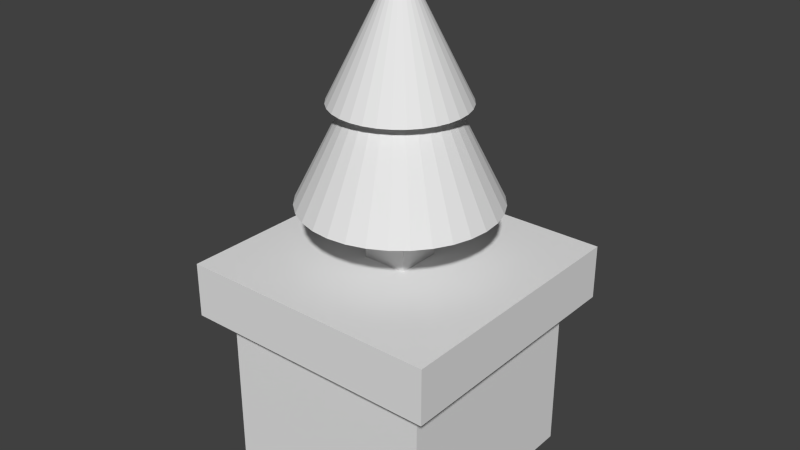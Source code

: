 # Source: ForestCliff.blend  (saved by Blender 2.75.0; exported with 4.5.12 LTS)
import bpy
from mathutils import Matrix  # noqa: F401  (used for matrix-valued properties, if any)

bpy.ops.wm.read_factory_settings(use_empty=True)
scene = bpy.context.scene
scene.name = 'Scene'

# ---- collections
col_collection_1 = bpy.data.collections.new('Collection 1'); scene.collection.children.link(col_collection_1)

# ---- materials (node trees are filled in below, after node groups)
mat_sand = bpy.data.materials.new('Sand')
mat_sand.alpha_threshold = 0.0
mat_sand.use_transparent_shadow = False
mat_sand.roughness = 0.5
mat_grass = bpy.data.materials.new('Grass')
mat_grass.alpha_threshold = 0.0
mat_grass.use_transparent_shadow = False
mat_grass.roughness = 0.5
mat_treebark = bpy.data.materials.new('TreeBark')
mat_treebark.alpha_threshold = 0.0
mat_treebark.use_transparent_shadow = False
mat_treebark.roughness = 0.5
mat_treeleafs = bpy.data.materials.new('TreeLeafs')
mat_treeleafs.alpha_threshold = 0.0
mat_treeleafs.use_transparent_shadow = False
mat_treeleafs.roughness = 0.5

# ---- material node trees

# ---- world
world_world = bpy.data.worlds.new('World'); scene.world = world_world
world_world.color = (0.05088, 0.05088, 0.05088)
world_world.use_sun_shadow = False
world_world.sun_shadow_jitter_overblur = 0.0
world_world.cycles.sampling_method = 'MANUAL'
world_world.cycles.sample_map_resolution = 256

# ---- meshes
me_cube_001 = bpy.data.meshes.new('Cube.001')
me_cube_001.from_pydata([(-0.5, 0.75, 0.5), (-0.5, -1.564e-06, 0.5), (-0.5, 0.75, -0.5), (-0.5, 2.04e-06, -0.5), (0.5, 0.75, 0.5), (0.5, -1.564e-06, 0.5), (0.5, 0.75, -0.5), (0.5, 2.04e-06, -0.5), (-0.5, 1.0, 0.5), (-0.5, 1.0, -0.5), (0.5, 1.0, 0.5), (0.5, 1.0, -0.5), (-0.6, 0.75, 0.5), (-0.6, 0.75, -0.5), (-0.6, 1.0, 0.5), (-0.6, 1.0, -0.5), (-0.5, 0.75, -0.6), (0.5, 0.75, -0.6), (-0.5, 1.0, -0.6), (0.5, 1.0, -0.6), (-0.6, 1.0, -0.6), (-0.6, 0.75, -0.6), (0.6, 0.75, -0.5), (0.6, 0.75, 0.5), (0.6, 1.0, -0.5), (0.6, 1.0, 0.5), (0.6, 0.75, -0.6), (0.6, 1.0, -0.6), (0.5, 0.75, 0.6), (-0.5, 0.75, 0.6), (0.5, 1.0, 0.6), (-0.5, 1.0, 0.6), (-0.6, 0.75, 0.6), (-0.6, 1.0, 0.6), (0.6, 0.75, 0.6), (0.6, 1.0, 0.6), (0.102, 0.898, -0.102), (0.102, 1.577, -0.102), (0.102, 0.898, 0.102), (0.102, 1.577, 0.102), (-0.102, 0.898, -0.102), (-0.102, 1.577, -0.102), (-0.102, 0.898, 0.102), (-0.102, 1.577, 0.102), (0.05813, 1.69, 0.2923), (0.114, 1.69, 0.2753), (0.1655, 1.69, 0.2478), (0.2107, 1.69, 0.2107), (0.2478, 1.69, 0.1656), (0.2753, 1.69, 0.114), (0.2923, 1.69, 0.05814), (0.298, 1.69, 9.78e-06), (0.2923, 1.69, -0.05812), (0.2753, 1.69, -0.114), (0.2478, 1.69, -0.1655), (0.2107, 1.69, -0.2107), (0.1656, 1.69, -0.2478), (0.114, 1.69, -0.2753), (0.05814, 1.69, -0.2922), (2.273e-06, 1.69, -0.298), (-0.05813, 1.69, -0.2922), (-0.114, 1.69, -0.2753), (-0.1655, 1.69, -0.2478), (-0.2107, 1.69, -0.2107), (-0.2478, 1.69, -0.1655), (-0.2753, 1.69, -0.114), (-0.2923, 1.69, -0.05813), (-0.298, 1.69, 5.162e-06), (-9.811e-11, 2.286, 5.158e-06), (-0.2923, 1.69, 0.05814), (-0.2753, 1.69, 0.114), (-0.2478, 1.69, 0.1656), (-0.2107, 1.69, 0.2107), (-0.1656, 1.69, 0.2478), (-0.114, 1.69, 0.2753), (-0.05814, 1.69, 0.2923), (-2.176e-06, 1.69, 0.298), (0.08567, 1.257, 0.4307), (0.168, 1.257, 0.4057), (0.244, 1.257, 0.3651), (0.3105, 1.257, 0.3105), (0.3651, 1.257, 0.244), (0.4057, 1.257, 0.1681), (0.4307, 1.257, 0.08568), (0.4391, 1.257, 1.251e-05), (0.4307, 1.257, -0.08566), (0.4057, 1.257, -0.168), (0.3651, 1.257, -0.244), (0.3105, 1.257, -0.3105), (0.244, 1.257, -0.3651), (0.1681, 1.257, -0.4057), (0.08567, 1.257, -0.4307), (3.35e-06, 1.257, -0.4391), (-0.08567, 1.257, -0.4307), (-0.168, 1.257, -0.4057), (-0.244, 1.257, -0.3651), (-0.3105, 1.257, -0.3105), (-0.3651, 1.257, -0.244), (-0.4057, 1.257, -0.168), (-0.4307, 1.257, -0.08566), (-0.4391, 1.257, 5.707e-06), (-9.811e-11, 2.136, 5.702e-06), (-0.4307, 1.257, 0.08568), (-0.4057, 1.257, 0.1681), (-0.3651, 1.257, 0.244), (-0.3105, 1.257, 0.3105), (-0.244, 1.257, 0.3651), (-0.1681, 1.257, 0.4057), (-0.08567, 1.257, 0.4307), (-3.207e-06, 1.257, 0.4391)], [], [(7, 5, 1, 3), (4, 0, 1, 5), (6, 4, 5, 7), (2, 6, 7, 3), (0, 2, 3, 1), (4, 23, 34, 28), (4, 6, 22, 23), (2, 0, 12, 13), (6, 2, 16, 17), (2, 13, 21, 16), (6, 17, 26, 22), (12, 0, 29, 32), (0, 4, 28, 29), (9, 8, 10, 11), (15, 9, 18, 20), (14, 12, 32, 33), (13, 12, 14, 15), (8, 9, 15, 14), (17, 19, 27, 26), (17, 16, 18, 19), (18, 16, 21, 20), (13, 15, 20, 21), (9, 11, 19, 18), (23, 22, 24, 25), (24, 22, 26, 27), (11, 10, 25, 24), (23, 25, 35, 34), (19, 11, 24, 27), (29, 31, 33, 32), (29, 28, 30, 31), (30, 28, 34, 35), (25, 10, 30, 35), (10, 8, 31, 30), (8, 14, 33, 31), (37, 39, 38, 36), (39, 43, 42, 38), (43, 41, 40, 42), (41, 37, 36, 40), (36, 38, 42, 40), (41, 43, 39, 37), (81, 101, 80), (80, 101, 79), (82, 101, 81), (83, 101, 82), (84, 101, 83), (85, 101, 84), (86, 101, 85), (87, 101, 86), (88, 101, 87), (89, 101, 88), (90, 101, 89), (91, 101, 90), (92, 101, 91), (93, 101, 92), (94, 101, 93), (95, 101, 94), (96, 101, 95), (97, 101, 96), (98, 101, 97), (99, 101, 98), (100, 101, 99), (102, 101, 100), (103, 101, 102), (104, 101, 103), (105, 101, 104), (106, 101, 105), (107, 101, 106), (77, 101, 109), (108, 101, 107), (109, 108, 107, 106, 105, 104, 103, 102, 100, 99, 98, 97, 96, 95, 94, 93, 92, 91, 90, 89, 88, 87, 86, 85, 84, 83, 82, 81, 80, 79, 78, 77), (76, 75, 74, 73, 72, 71, 70, 69, 67, 66, 65, 64, 63, 62, 61, 60, 59, 58, 57, 56, 55, 54, 53, 52, 51, 50, 49, 48, 47, 46, 45, 44), (75, 68, 74), (44, 68, 76), (74, 68, 73), (73, 68, 72), (72, 68, 71), (71, 68, 70), (70, 68, 69), (69, 68, 67), (67, 68, 66), (66, 68, 65), (65, 68, 64), (64, 68, 63), (63, 68, 62), (62, 68, 61), (61, 68, 60), (60, 68, 59), (59, 68, 58), (58, 68, 57), (57, 68, 56), (56, 68, 55), (55, 68, 54), (54, 68, 53), (53, 68, 52), (52, 68, 51), (51, 68, 50), (50, 68, 49), (49, 68, 48), (48, 68, 47), (47, 68, 46), (46, 68, 45), (76, 68, 75), (45, 68, 44), (79, 101, 78), (109, 101, 108), (78, 101, 77)])
me_cube_001.polygons.foreach_set('material_index', [0, 0, 0, 0, 0, 0, 0, 0, 0, 0, 0, 0, 0, 1, 1, 1, 1, 1, 1, 1, 1, 1, 1, 1, 1, 1, 1, 1, 1, 1, 1, 1, 1, 1, 2, 2, 2, 2, 2, 2, 3, 3, 3, 3, 3, 3, 3, 3, 3, 3, 3, 3, 3, 3, 3, 3, 3, 3, 3, 3, 3, 3, 3, 3, 3, 3, 3, 3, 3, 3, 3, 3, 3, 3, 3, 3, 3, 3, 3, 3, 3, 3, 3, 3, 3, 3, 3, 3, 3, 3, 3, 3, 3, 3, 3, 3, 3, 3, 3, 3, 3, 3, 3, 3, 3, 3])
me_cube_001.materials.append(mat_sand)
me_cube_001.materials.append(mat_grass)
me_cube_001.materials.append(mat_treebark)
me_cube_001.materials.append(mat_treeleafs)
me_cube_001.use_remesh_preserve_volume = False
me_cube_001.use_remesh_preserve_attributes = False
me_cube_001.use_mirror_vertex_groups = False
me_cube_001.update()

# ---- objects
ob_cube = bpy.data.objects.new('Cube', me_cube_001)

# ---- transforms, parenting, visibility, modifiers, constraints
ob_cube.location = (1.041e-17, -6.743e-06, -2.384e-07)
ob_cube.rotation_euler = (1.571, -0.0, -3.142)
ob_cube.lineart.crease_threshold = 0.0

# ---- collection membership
col_collection_1.objects.link(ob_cube)

# ---- scene / render settings (as saved in the file)
scene.frame_start = 1; scene.frame_end = 250; scene.frame_set(1)
scene.render.engine = 'BLENDER_EEVEE_NEXT'
scene.render.resolution_percentage = 50
scene.render.dither_intensity = 0.0
scene.cycles.use_denoising = False
scene.cycles.samples = 10
scene.cycles.sampling_pattern = 'TABULATED_SOBOL'
scene.cycles.light_sampling_threshold = 0.0
scene.cycles.use_adaptive_sampling = False
scene.cycles.use_light_tree = False
scene.cycles.blur_glossy = 0.0
scene.cycles.pixel_filter_type = 'GAUSSIAN'
scene.cycles.sample_clamp_indirect = 0.0
scene.view_settings.view_transform = 'Standard'
bpy.context.view_layer.update()

# ---- added for rendering (the .blend has no active camera and no usable light): camera, sun
cam_auto = bpy.data.cameras.new('AutoCamera')
cam_auto.lens = 50.0
cam_auto.sensor_width = 36.0
cam_auto.clip_end = 1000.0
ob_auto_camera = bpy.data.objects.new('AutoCamera', cam_auto)
scene.collection.objects.link(ob_auto_camera)
ob_auto_camera.location = (2.63418, -3.16101, 3.25033)
ob_auto_camera.rotation_euler = (1.09748, -7.21219e-08, 0.694738)
scene.camera = ob_auto_camera
light_auto_sun = bpy.data.lights.new('AutoSun', 'SUN')
light_auto_sun.energy = 3.0
light_auto_sun.angle = 0.0523599
ob_auto_sun = bpy.data.objects.new('AutoSun', light_auto_sun)
scene.collection.objects.link(ob_auto_sun)
ob_auto_sun.rotation_euler = (0.872665, 0.174533, 0.523599)
bpy.context.view_layer.update()
